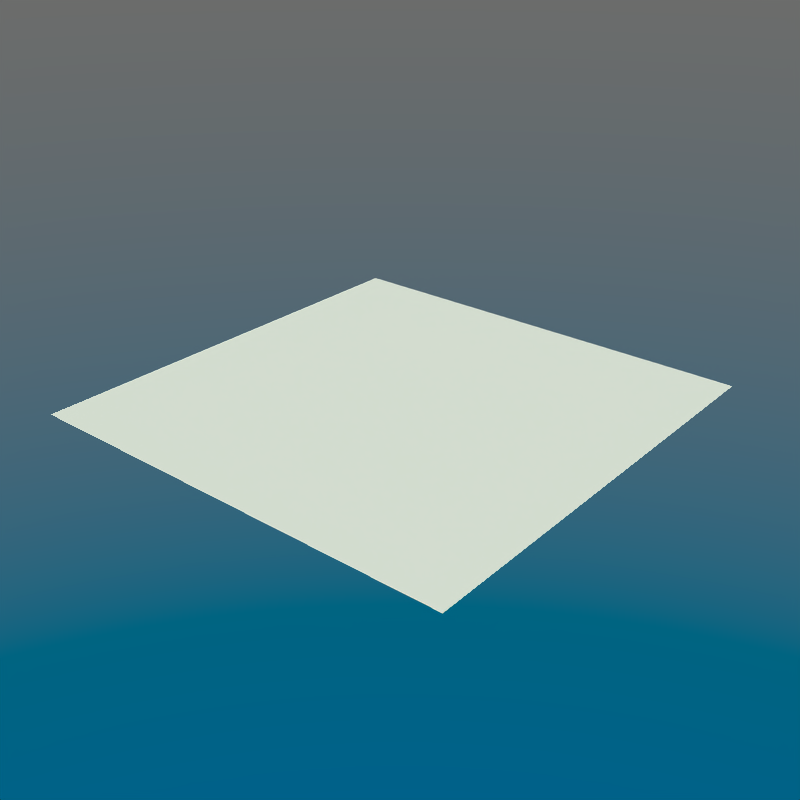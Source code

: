 # Source: lighting_world_terrain.blend  (saved by Blender 2.70.0; exported with 4.5.12 LTS)
import bpy
from mathutils import Matrix  # noqa: F401  (used for matrix-valued properties, if any)

bpy.ops.wm.read_factory_settings(use_empty=True)
scene = bpy.context.scene
scene.name = 'Scene'

# ---- collections
col_collection_1 = bpy.data.collections.new('Collection 1'); scene.collection.children.link(col_collection_1)

# ---- materials (node trees are filled in below, after node groups)
mat_white_plane = bpy.data.materials.new('white_plane')
mat_white_plane.alpha_threshold = 0.0
mat_white_plane.diffuse_color = (1.0, 1.0, 1.0, 1.0)
mat_white_plane.roughness = 0.5
mat_white_plane.line_color = (0.0, 0.0, 0.0, 1.0)

# ---- material node trees
mat_white_plane.use_nodes = True; mat_white_plane.node_tree.nodes.clear()
_N = mat_white_plane.node_tree.nodes; _L = mat_white_plane.node_tree.links
n0 = _N.new('ShaderNodeOutputMaterial'); n0.name = 'Material Output'; n0.location = (300, 300)
n1 = _N.new('ShaderNodeBsdfDiffuse'); n1.name = 'Diffuse BSDF'; n1.location = (10, 300)
n1.inputs[0].default_value = (1.0, 1.0, 1.0, 1.0)
_L.new(n1.outputs[0], n0.inputs[0])
n0.is_active_output = True

# ---- world
world_terrainworld = bpy.data.worlds.new('TerrainWorld'); scene.world = world_terrainworld
world_terrainworld.use_nodes = True; world_terrainworld.node_tree.nodes.clear()
_N = world_terrainworld.node_tree.nodes; _L = world_terrainworld.node_tree.links
n0 = _N.new('ShaderNodeOutputWorld'); n0.name = 'World Output'; n0.location = (300, 300)
n1 = _N.new('ShaderNodeBackground'); n1.name = 'Background'; n1.location = (10, 300)
n1.inputs[1].default_value = 1.2
n2 = _N.new('ShaderNodeTexSky'); n2.name = 'Sky Texture'; n2.location = (-190, 300)
n2.sky_type = 'HOSEK_WILKIE'
n2.turbidity = 6.0
n2.sun_elevation = 1.571
_L.new(n1.outputs[0], n0.inputs[0])
_L.new(n2.outputs[0], n1.inputs[0])
n0.is_active_output = True
world_terrainworld.color = (0.05088, 0.05088, 0.05088)
world_terrainworld.use_sun_shadow = False
world_terrainworld.sun_shadow_jitter_overblur = 0.0
world_terrainworld.cycles.sampling_method = 'MANUAL'
world_terrainworld.cycles.sample_map_resolution = 256

# ---- lights
light_terrainsun = bpy.data.lights.new('TerrainSun', 'SUN')
light_terrainsun.color = (0.9387, 1.0, 0.7682)
light_terrainsun.transmission_factor = 0.0
light_terrainsun.angle = 0.1993
light_terrainsun.energy = 8.0
light_terrainsun.shadow_buffer_clip_start = 0.5
light_terrainsun.shadow_soft_size = 0.1
light_terrainsun.shadow_cascade_max_distance = 1000.0
light_terrainsun.cycles.use_multiple_importance_sampling = False

# ---- meshes
me_plane = bpy.data.meshes.new('Plane')
me_plane.from_pydata([(-1.0, -1.0, 0.0), (1.0, -1.0, 0.0), (-1.0, 1.0, 0.0), (1.0, 1.0, 0.0)], [], [(0, 1, 3, 2)])
me_plane.materials.append(mat_white_plane)
me_plane.use_remesh_preserve_volume = False
me_plane.use_remesh_preserve_attributes = False
me_plane.use_mirror_vertex_groups = False
me_plane.update()

# ---- objects
ob_terrainsun = bpy.data.objects.new('TerrainSun', light_terrainsun)
ob_one_tile = bpy.data.objects.new('one_tile', me_plane)

# ---- transforms, parenting, visibility, modifiers, constraints
ob_terrainsun.location = (10.0, 10.0, 10.0)
ob_terrainsun.rotation_euler = (1.353, 0.0, 1.702)
ob_terrainsun.hide_select = True
ob_terrainsun.lineart.crease_threshold = 0.0
ob_one_tile.location = (0.0, 0.0, 0.0)
ob_one_tile.scale = (8.0, 8.0, 5.0)
ob_one_tile.lineart.crease_threshold = 0.0

# ---- collection membership
col_collection_1.objects.link(ob_terrainsun)
col_collection_1.objects.link(ob_one_tile)

# ---- scene / render settings (as saved in the file)
scene.frame_start = 1; scene.frame_end = 1; scene.frame_set(1)
scene.render.engine = 'CYCLES'
scene.render.image_settings.compression = 100
scene.render.resolution_x = 256
scene.render.resolution_y = 256
scene.render.dither_intensity = 0.0
scene.render.border_max_y = 0.319
scene.cycles.use_denoising = False
scene.cycles.samples = 10
scene.cycles.sampling_pattern = 'TABULATED_SOBOL'
scene.cycles.light_sampling_threshold = 0.0
scene.cycles.use_adaptive_sampling = False
scene.cycles.use_light_tree = False
scene.cycles.blur_glossy = 0.0
scene.cycles.volume_bounces = 1
scene.cycles.pixel_filter_type = 'GAUSSIAN'
scene.cycles.filter_width = 0.01
scene.cycles.sample_clamp_indirect = 0.0
scene.view_settings.view_transform = 'Standard'
bpy.context.view_layer.update()

# ---- added for rendering (the .blend has no active camera): camera
cam_auto = bpy.data.cameras.new('AutoCamera')
cam_auto.lens = 50.0
cam_auto.sensor_width = 36.0
cam_auto.clip_end = 1000.0
ob_auto_camera = bpy.data.objects.new('AutoCamera', cam_auto)
scene.collection.objects.link(ob_auto_camera)
ob_auto_camera.location = (20.9354, -25.1225, 16.7484)
ob_auto_camera.rotation_euler = (1.09748, -7.21219e-08, 0.694738)
scene.camera = ob_auto_camera
bpy.context.view_layer.update()
